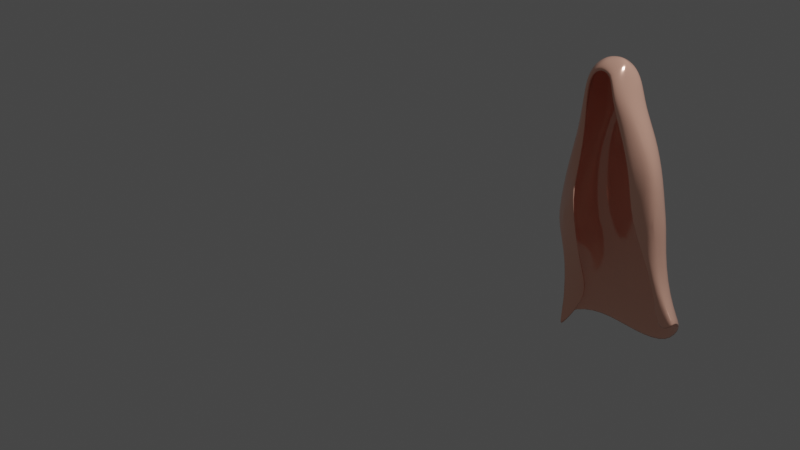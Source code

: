 # Source: hair1.blend  (saved by Blender 2.91.10; exported with 4.5.12 LTS)
import bpy
from mathutils import Matrix  # noqa: F401  (used for matrix-valued properties, if any)

bpy.ops.wm.read_factory_settings(use_empty=True)
scene = bpy.context.scene
scene.name = 'Scene'

# ---- collections
col_setup = bpy.data.collections.new('Setup'); scene.collection.children.link(col_setup)
col_apparel = bpy.data.collections.new('Apparel'); scene.collection.children.link(col_apparel)
col_human = bpy.data.collections.new('Human')  # instanced only; not linked into the scene

# ---- materials (node trees are filled in below, after node groups)
mat_hair = bpy.data.materials.new('Hair')
mat_hair.use_transparent_shadow = False

# ---- material node trees
mat_hair.use_nodes = True; mat_hair.node_tree.nodes.clear()
_N = mat_hair.node_tree.nodes; _L = mat_hair.node_tree.links
n0 = _N.new('ShaderNodeOutputMaterial'); n0.name = 'Material Output.001'; n0.location = (1999, 224)
n1 = _N.new('ShaderNodeBsdfPrincipled'); n1.name = 'Principled BSDF'; n1.location = (629, 177)
n1.distribution = 'GGX'
n1.subsurface_method = 'BURLEY'
n1.inputs[0].default_value = (1.0, 0.5423, 0.4098, 1.0)
n1.inputs[1].default_value = 0.3318
n1.inputs[2].default_value = 0.1368
n1.inputs[3].default_value = 1.45
n1.inputs[27].default_value = (0.0, 0.0, 0.0, 1.0)
n1.inputs[28].default_value = 1.0
_L.new(n1.outputs[0], n0.inputs[0])
n0.is_active_output = True

# ---- world
world_world = bpy.data.worlds.new('World'); scene.world = world_world
world_world.use_nodes = True; world_world.node_tree.nodes.clear()
_N = world_world.node_tree.nodes; _L = world_world.node_tree.links
n0 = _N.new('ShaderNodeOutputWorld'); n0.name = 'World Output'; n0.location = (300, 300)
n1 = _N.new('ShaderNodeBackground'); n1.name = 'Background'; n1.location = (10, 300)
n1.inputs[0].default_value = (0.05088, 0.05088, 0.05088, 1.0)
_L.new(n1.outputs[0], n0.inputs[0])
n0.is_active_output = True
world_world.color = (0.05088, 0.05088, 0.05088)
world_world.use_sun_shadow = False
world_world.sun_shadow_jitter_overblur = 0.0

# ---- cameras
cam_camera = bpy.data.cameras.new('Camera')
cam_camera.clip_end = 100.0
cam_camera.ortho_scale = 7.314

# ---- lights
light_light = bpy.data.lights.new('Light', 'POINT')
light_light.transmission_factor = 0.0
light_light.energy = 1000.0
light_light.shadow_soft_size = 0.1
light_light.shadow_maximum_resolution = 0.006
light_light.use_absolute_resolution = True

# ---- meshes
me_cube = bpy.data.meshes.new('Cube')
me_cube.from_pydata([], [], [])
me_cube.materials.append(None)
me_cube.materials.append(None)
me_cube.materials.append(None)
me_cube.update()
me_sphere_001 = bpy.data.meshes.new('Sphere.001')
me_sphere_001.from_pydata([(2.133e-07, 0.1715, 1.853), (0.00123, 0.2674, 1.536), (-0.01422, 0.2237, 1.347), (0.0002883, 0.4138, -0.4635), (0.05064, 0.06047, 1.91), (0.09727, 0.1448, 1.852), (0.1336, 0.2087, 1.729), (0.1599, 0.2289, 1.521), (0.2005, 0.2574, 1.292), (0.3225, 0.3686, -0.5359), (0.08619, 0.02339, 1.91), (0.1587, 0.0721, 1.846), (0.2098, 0.106, 1.725), (0.243, 0.1057, 1.488), (0.3361, 0.1307, 1.237), (0.5573, 0.1642, -0.3444), (0.09812, -0.02728, 1.909), (0.1757, -0.02728, 1.841), (0.2261, -0.03879, 1.719), (0.2577, -0.07948, 1.478), (0.3692, -0.07089, 1.233), (0.6204, -0.1152, -0.2981), (0.08512, -0.07794, 1.909), (0.1933, -0.1148, 1.876), (0.1994, -0.1851, 1.729), (0.2324, -0.2252, 1.508), (0.3171, -0.1833, 1.241), (0.5912, -0.1607, -0.3353), (0.05002, -0.115, 1.91), (0.09185, -0.1994, 1.849), (0.1246, -0.2864, 1.746), (0.1427, -0.3163, 1.535), (0.1834, -0.2501, 1.255), (0.4152, -0.1008, -0.3818), (0.0008617, -0.1286, 1.91), (5.442e-05, -0.222, 1.865), (-0.02176, -0.263, 1.814), (-0.04618, -0.115, 1.908), (-0.07663, -0.1985, 1.845), (-0.108, -0.2864, 1.739), (-0.1202, -0.3163, 1.523), (-0.1659, -0.2532, 1.261), (-0.3063, 0.1291, -0.1045), (0.0001448, -0.02728, 1.93), (-0.07913, -0.07794, 1.906), (-0.159, -0.1293, 1.845), (-0.172, -0.1851, 1.72), (-0.1987, -0.2283, 1.5), (-0.2748, -0.1905, 1.262), (-0.5618, 0.007506, -0.4138), (-0.09196, -0.02728, 1.906), (-0.16, -0.02728, 1.836), (-0.1975, -0.04085, 1.713), (-0.2179, -0.08702, 1.485), (-0.3223, -0.08194, 1.269), (-0.6012, 0.04553, -0.3738), (-0.08179, 0.02339, 1.907), (-0.1479, 0.0721, 1.842), (-0.1894, 0.1034, 1.717), (-0.2141, 0.09654, 1.498), (-0.3102, 0.1157, 1.278), (-0.5772, 0.1547, -0.2494), (-0.04898, 0.06047, 1.909), (-0.09305, 0.1448, 1.85), (-0.1253, 0.2082, 1.725), (-0.1478, 0.2239, 1.518), (-0.1925, 0.2466, 1.31), (-0.3418, 0.3423, -0.262), (1.124e-05, 0.07405, 1.91), (0.0003968, 0.2457, 1.723), (-0.02084, 0.2234, 0.9337), (-0.01046, 0.282, 0.4901), (1.778e-05, 0.379, 0.04168), (0.2332, 0.2815, 0.8964), (0.2519, 0.2881, 0.473), (0.31, 0.3239, 0.01883), (0.4071, 0.138, 0.8832), (0.4378, 0.1302, 0.48), (0.4309, 0.1015, 0.001671), (0.4694, -0.08765, 0.8955), (0.4564, -0.119, 0.4868), (0.3843, 0.05087, -0.00123), (0.489, -0.2088, 0.8948), (0.4052, -0.2186, 0.5016), (0.3915, -0.02132, 0.001401), (0.2845, -0.296, 0.8994), (0.2657, -0.2524, 0.5197), (0.3834, -0.07028, 0.02379), (-0.2317, -0.2638, 0.9284), (-0.09182, -0.5889, 0.6751), (-0.3612, 0.04568, 0.123), (-0.3542, -0.2217, 0.9377), (-0.4697, -0.2042, 0.5436), (-0.5116, -0.02832, 0.1677), (-0.4535, -0.08264, 0.953), (-0.4777, -0.112, 0.5622), (-0.4303, 0.09964, 0.1992), (-0.3733, 0.121, 0.9448), (-0.3863, 0.1325, 0.5592), (-0.2484, 0.2155, 0.1586), (-0.2312, 0.2699, 0.9422), (-0.2391, 0.2809, 0.5465), (-0.1849, 0.3533, 0.1416), (-0.123, 0.3042, 0.5147), (-0.3083, 0.2088, 0.5523), (-0.4232, 0.007638, 0.5601), (-0.474, -0.1605, 0.5532), (-0.4131, -0.2332, 0.5352), (0.3425, -0.2348, 0.5125), (0.4285, -0.1709, 0.4928), (0.4464, 0.002347, 0.4774), (0.3494, 0.2091, 0.4749), (0.1242, 0.3098, 0.4798)], [], [(2, 1, 7, 8), (70, 2, 8, 73), (68, 43, 4), (0, 68, 4, 5), (69, 0, 5, 6), (1, 69, 6, 7), (7, 6, 12, 13), (8, 7, 13, 14), (73, 8, 14, 76), (4, 43, 10), (5, 4, 10, 11), (6, 5, 11, 12), (10, 43, 16), (11, 10, 16, 17), (12, 11, 17, 18), (13, 12, 18, 19), (14, 13, 19, 20), (76, 14, 20, 79), (20, 19, 25, 26), (79, 20, 26, 82), (16, 43, 22), (17, 16, 22, 23), (18, 17, 23, 24), (19, 18, 24, 25), (22, 43, 28), (23, 22, 28, 29), (24, 23, 29, 30), (25, 24, 30, 31), (26, 25, 31, 32), (82, 26, 32, 85), (28, 43, 34), (29, 28, 34, 35), (30, 29, 35, 36), (35, 34, 37, 38), (36, 35, 38, 39), (34, 43, 37), (88, 41, 48, 91), (37, 43, 44), (38, 37, 44, 45), (39, 38, 45, 46), (40, 39, 46, 47), (41, 40, 47, 48), (46, 45, 51, 52), (47, 46, 52, 53), (48, 47, 53, 54), (91, 48, 54, 94), (44, 43, 50), (45, 44, 50, 51), (50, 43, 56), (51, 50, 56, 57), (52, 51, 57, 58), (53, 52, 58, 59), (54, 53, 59, 60), (94, 54, 60, 97), (58, 57, 63, 64), (59, 58, 64, 65), (60, 59, 65, 66), (97, 60, 66, 100), (56, 43, 62), (57, 56, 62, 63), (62, 43, 68), (63, 62, 68, 0), (64, 63, 0, 69), (65, 64, 69, 1), (66, 65, 1, 2), (100, 66, 2, 70), (67, 102, 72, 3), (102, 101, 103, 71, 72), (101, 100, 70, 71, 103), (61, 99, 102, 67), (99, 98, 104, 101, 102), (98, 97, 100, 101, 104), (55, 96, 99, 61), (96, 95, 105, 98, 99), (95, 94, 97, 98, 105), (49, 93, 96, 55), (93, 92, 106, 95, 96), (92, 91, 94, 95, 106), (42, 90, 93, 49), (90, 89, 107, 92, 93), (89, 88, 91, 92, 107), (27, 84, 87, 33), (84, 83, 108, 86, 87), (83, 82, 85, 86, 108), (21, 81, 84, 27), (81, 80, 109, 83, 84), (80, 79, 82, 83, 109), (15, 78, 81, 21), (78, 77, 110, 80, 81), (77, 76, 79, 80, 110), (9, 75, 78, 15), (75, 74, 111, 77, 78), (74, 73, 76, 77, 111), (3, 72, 75, 9), (72, 71, 112, 74, 75), (71, 70, 73, 74, 112)])
me_sphere_001.polygons.foreach_set('use_smooth', [True] * 96)
_uv = me_sphere_001.uv_layers.new(name='UVMap')
_uv.uv.foreach_set('vector', [0.9949, 0.7635, 0.9824, 0.8402, 0.8818, 0.8343, 0.8734, 0.7415, 0.9998, 0.5961, 0.9949, 0.7635, 0.8734, 0.7415, 0.8686, 0.5809, 1.0, 0.9922, 0.4574, 1.0, 0.8611, 0.9922, 0.9864, 0.969, 1.0, 0.9922, 0.8611, 0.9922, 0.8843, 0.9687, 0.9834, 0.916, 0.9864, 0.969, 0.8843, 0.9687, 0.8884, 0.9186, 0.9824, 0.8402, 0.9834, 0.916, 0.8884, 0.9186, 0.8818, 0.8343, 0.8818, 0.8343, 0.8884, 0.9186, 0.799, 0.9169, 0.7903, 0.8207, 0.8734, 0.7415, 0.8818, 0.8343, 0.7903, 0.8207, 0.7857, 0.719, 0.8686, 0.5809, 0.8734, 0.7415, 0.7857, 0.719, 0.7794, 0.5756, 0.8611, 0.9922, 0.4574, 1.0, 0.7495, 0.9919, 0.8843, 0.9687, 0.8611, 0.9922, 0.7495, 0.9919, 0.7894, 0.9662, 0.8884, 0.9186, 0.8843, 0.9687, 0.7894, 0.9662, 0.799, 0.9169, 0.7495, 0.9919, 0.4574, 1.0, 0.664, 0.9915, 0.7894, 0.9662, 0.7495, 0.9919, 0.664, 0.9915, 0.6941, 0.9641, 0.799, 0.9169, 0.7894, 0.9662, 0.6941, 0.9641, 0.6949, 0.9145, 0.7903, 0.8207, 0.799, 0.9169, 0.6949, 0.9145, 0.6762, 0.8169, 0.7857, 0.719, 0.7903, 0.8207, 0.6762, 0.8169, 0.6962, 0.7176, 0.7794, 0.5756, 0.7857, 0.719, 0.6962, 0.7176, 0.6985, 0.5806, 0.6962, 0.7176, 0.6762, 0.8169, 0.6046, 0.829, 0.6436, 0.7206, 0.6985, 0.5806, 0.6962, 0.7176, 0.6436, 0.7206, 0.6647, 0.5803, 0.664, 0.9915, 0.4574, 1.0, 0.5952, 0.9917, 0.6941, 0.9641, 0.664, 0.9915, 0.5952, 0.9917, 0.6372, 0.9781, 0.6949, 0.9145, 0.6941, 0.9641, 0.6372, 0.9781, 0.6065, 0.9188, 0.6762, 0.8169, 0.6949, 0.9145, 0.6065, 0.9188, 0.6046, 0.829, 0.5952, 0.9917, 0.4574, 1.0, 0.5358, 0.9921, 0.6372, 0.9781, 0.5952, 0.9917, 0.5358, 0.9921, 0.5454, 0.9675, 0.6065, 0.9188, 0.6372, 0.9781, 0.5454, 0.9675, 0.5449, 0.9254, 0.6046, 0.829, 0.6065, 0.9188, 0.5449, 0.9254, 0.5476, 0.84, 0.6436, 0.7206, 0.6046, 0.829, 0.5476, 0.84, 0.5785, 0.7264, 0.6647, 0.5803, 0.6436, 0.7206, 0.5785, 0.7264, 0.6008, 0.5821, 0.5358, 0.9921, 0.4574, 1.0, 0.4792, 0.992, 0.5454, 0.9675, 0.5358, 0.9921, 0.4792, 0.992, 0.4819, 0.9736, 0.5449, 0.9254, 0.5454, 0.9675, 0.4819, 0.9736, 0.4706, 0.9533, 0.4819, 0.9736, 0.4792, 0.992, 0.4254, 0.9912, 0.4282, 0.9658, 0.4706, 0.9533, 0.4819, 0.9736, 0.4282, 0.9658, 0.4299, 0.9225, 0.4792, 0.992, 0.4574, 1.0, 0.4254, 0.9912, 0.3764, 0.5939, 0.3974, 0.7286, 0.3402, 0.7294, 0.3324, 0.5977, 0.4254, 0.9912, 0.4574, 1.0, 0.3695, 0.9905, 0.4282, 0.9658, 0.4254, 0.9912, 0.3695, 0.9905, 0.3532, 0.9656, 0.4299, 0.9225, 0.4282, 0.9658, 0.3532, 0.9656, 0.3728, 0.9152, 0.4296, 0.8353, 0.4299, 0.9225, 0.3728, 0.9152, 0.3773, 0.8257, 0.3974, 0.7286, 0.4296, 0.8353, 0.3773, 0.8257, 0.3402, 0.7294, 0.3728, 0.9152, 0.3532, 0.9656, 0.2805, 0.962, 0.2835, 0.9121, 0.3773, 0.8257, 0.3728, 0.9152, 0.2835, 0.9121, 0.3083, 0.8196, 0.3402, 0.7294, 0.3773, 0.8257, 0.3083, 0.8196, 0.2866, 0.7322, 0.3324, 0.5977, 0.3402, 0.7294, 0.2866, 0.7322, 0.2747, 0.6039, 0.3695, 0.9905, 0.4574, 1.0, 0.3044, 0.9903, 0.3532, 0.9656, 0.3695, 0.9905, 0.3044, 0.9903, 0.2805, 0.962, 0.3044, 0.9903, 0.4574, 1.0, 0.2276, 0.991, 0.2805, 0.962, 0.3044, 0.9903, 0.2276, 0.991, 0.1874, 0.9646, 0.2835, 0.9121, 0.2805, 0.962, 0.1874, 0.9646, 0.1765, 0.9136, 0.3083, 0.8196, 0.2835, 0.9121, 0.1765, 0.9136, 0.1873, 0.8251, 0.2866, 0.7322, 0.3083, 0.8196, 0.1873, 0.8251, 0.1943, 0.7358, 0.2747, 0.6039, 0.2866, 0.7322, 0.1943, 0.7358, 0.1998, 0.6006, 0.1765, 0.9136, 0.1874, 0.9646, 0.1004, 0.9678, 0.09135, 0.9169, 0.1873, 0.8251, 0.1765, 0.9136, 0.09135, 0.9169, 0.0971, 0.8331, 0.1943, 0.7358, 0.1873, 0.8251, 0.0971, 0.8331, 0.1084, 0.7489, 0.1998, 0.6006, 0.1943, 0.7358, 0.1084, 0.7489, 0.1146, 0.5995, 0.2276, 0.991, 0.4574, 1.0, 0.1374, 0.9918, 0.1874, 0.9646, 0.2276, 0.991, 0.1374, 0.9918, 0.1004, 0.9678, 0.1374, 0.9918, 0.4574, 1.0, 0.01882, 0.9922, 0.1004, 0.9678, 0.1374, 0.9918, 0.01882, 0.9922, 0.005188, 0.969, 0.09135, 0.9169, 0.1004, 0.9678, 0.005188, 0.969, 0.002234, 0.916, 0.0971, 0.8331, 0.09135, 0.9169, 0.002234, 0.916, 0.001255, 0.8402, 0.1084, 0.7489, 0.0971, 0.8331, 0.001255, 0.8402, 0.01368, 0.7635, 0.1146, 0.5995, 0.1084, 0.7489, 0.01368, 0.7635, 0.01859, 0.5961, 0.1248, 0.1111, 0.0779, 0.2748, 0.000419, 0.2343, 0.0, 0.02937, 0.0779, 0.2748, 0.1139, 0.439, 0.06341, 0.4261, 0.007833, 0.4162, 0.000419, 0.2343, 0.1139, 0.439, 0.1146, 0.5995, 0.01859, 0.5961, 0.007833, 0.4162, 0.06341, 0.4261, 0.2056, 0.1162, 0.1386, 0.2817, 0.0779, 0.2748, 0.1248, 0.1111, 0.1386, 0.2817, 0.1969, 0.4442, 0.1563, 0.4414, 0.1139, 0.439, 0.0779, 0.2748, 0.1969, 0.4442, 0.1998, 0.6006, 0.1146, 0.5995, 0.1139, 0.439, 0.1563, 0.4414, 0.2343, 0.06577, 0.2124, 0.2981, 0.1386, 0.2817, 0.2056, 0.1162, 0.2124, 0.2981, 0.282, 0.4454, 0.2448, 0.4445, 0.1969, 0.4442, 0.1386, 0.2817, 0.282, 0.4454, 0.2747, 0.6039, 0.1998, 0.6006, 0.1969, 0.4442, 0.2448, 0.4445, 0.2442, 0.04952, 0.2551, 0.2854, 0.2124, 0.2981, 0.2343, 0.06577, 0.2551, 0.2854, 0.3092, 0.4378, 0.2966, 0.4417, 0.282, 0.4454, 0.2124, 0.2981, 0.3092, 0.4378, 0.3324, 0.5977, 0.2747, 0.6039, 0.282, 0.4454, 0.2966, 0.4417, 0.1878, 0.175, 0.2292, 0.2673, 0.2551, 0.2854, 0.2442, 0.04952, 0.2292, 0.2673, 0.4617, 0.4912, 0.3252, 0.4344, 0.3092, 0.4378, 0.2551, 0.2854, 0.4617, 0.4912, 0.3764, 0.5939, 0.3324, 0.5977, 0.3092, 0.4378, 0.3252, 0.4344, 0.687, 0.08137, 0.718, 0.2179, 0.6978, 0.227, 0.6894, 0.06251, 0.718, 0.2179, 0.6496, 0.4208, 0.6325, 0.4252, 0.6071, 0.4281, 0.6978, 0.227, 0.6496, 0.4208, 0.6647, 0.5803, 0.6008, 0.5821, 0.6071, 0.4281, 0.6325, 0.4252, 0.7, 0.09644, 0.7476, 0.2169, 0.718, 0.2179, 0.687, 0.08137, 0.7476, 0.2169, 0.6873, 0.4148, 0.6677, 0.4172, 0.6496, 0.4208, 0.718, 0.2179, 0.6873, 0.4148, 0.6985, 0.5806, 0.6647, 0.5803, 0.6496, 0.4208, 0.6677, 0.4172, 0.7742, 0.07768, 0.7643, 0.218, 0.7476, 0.2169, 0.7, 0.09644, 0.7643, 0.218, 0.7737, 0.412, 0.7282, 0.411, 0.6873, 0.4148, 0.7476, 0.2169, 0.7737, 0.412, 0.7794, 0.5756, 0.6985, 0.5806, 0.6873, 0.4148, 0.7282, 0.411, 0.8646, 0.0, 0.8572, 0.225, 0.7643, 0.218, 0.7742, 0.07768, 0.8572, 0.225, 0.8643, 0.4092, 0.8135, 0.41, 0.7737, 0.412, 0.7643, 0.218, 0.8643, 0.4092, 0.8686, 0.5809, 0.7794, 0.5756, 0.7737, 0.412, 0.8135, 0.41, 0.9812, 0.02937, 0.9816, 0.2343, 0.8572, 0.225, 0.8646, 0.0, 0.9816, 0.2343, 0.989, 0.4162, 0.9195, 0.4119, 0.8643, 0.4092, 0.8572, 0.225, 0.989, 0.4162, 0.9998, 0.5961, 0.8686, 0.5809, 0.8643, 0.4092, 0.9195, 0.4119])
me_sphere_001.materials.append(mat_hair)
me_sphere_001.use_remesh_fix_poles = True
me_sphere_001.use_remesh_preserve_attributes = False
me_sphere_001.use_mirror_vertex_groups = False
me_sphere_001.update()
arm_armature = bpy.data.armatures.new('Armature')  # bones are not reproduced

# ---- objects
ob_light = bpy.data.objects.new('Light', light_light)
ob_camera = bpy.data.objects.new('Camera', cam_camera)
ob_human = bpy.data.objects.new('Human', None)
ob_armature_proxy = bpy.data.objects.new('Armature_proxy', arm_armature)
ob_human_proxy = bpy.data.objects.new('Human_proxy', me_cube)
ob_hair = bpy.data.objects.new('Hair', me_sphere_001)

# ---- transforms, parenting, visibility, modifiers, constraints
ob_light.location = (4.076, 1.005, 5.904)
ob_light.rotation_euler = (0.6503, 0.05522, 1.866)
ob_light.lock_rotations_4d = False
ob_light.empty_display_type = 'ARROWS'
ob_light.color = (0.0, 0.0, 0.0, 0.0)
ob_light.lineart.crease_threshold = 0.0
ob_camera.location = (4.655, -8.383, 0.4962)
ob_camera.rotation_euler = (1.571, 7.55e-08, 0.6981)
ob_camera.lock_rotations_4d = False
ob_camera.empty_display_type = 'ARROWS'
ob_camera.color = (0.0, 0.0, 0.0, 0.0)
ob_camera.display_type = 'WIRE'
ob_camera.lineart.crease_threshold = 0.0
ob_human.location = (0.0, 0.0, 0.0)
ob_human.instance_type = 'COLLECTION'
ob_human.lineart.crease_threshold = 0.0
ob_armature_proxy.location = (0.0, 0.0, 0.0)
ob_armature_proxy.rotation_euler = (0.0, 0.0, -1.748e-07)
ob_armature_proxy.empty_image_offset = (-0.5, -0.5)
ob_armature_proxy.lineart.crease_threshold = 0.0
ob_human_proxy.location = (0.0, 0.0, 0.0)
ob_human_proxy.rotation_euler = (0.0, 0.0, -1.748e-07)
ob_human_proxy.empty_image_offset = (-0.5, -0.5)
ob_human_proxy.show_only_shape_key = True
ob_human_proxy.lineart.crease_threshold = 0.0
_vg = ob_human_proxy.vertex_groups.new(name='Abdomen')
_vg = ob_human_proxy.vertex_groups.new(name='Back')
_vg = ob_human_proxy.vertex_groups.new(name='Shoulder L')
_vg = ob_human_proxy.vertex_groups.new(name='Upper Arm L')
_vg = ob_human_proxy.vertex_groups.new(name='Lower Arm L')
_vg = ob_human_proxy.vertex_groups.new(name='Hand L')
_vg = ob_human_proxy.vertex_groups.new(name='Fingers L')
_vg = ob_human_proxy.vertex_groups.new(name='Shoulder R')
_vg = ob_human_proxy.vertex_groups.new(name='Upper Arm R')
_vg = ob_human_proxy.vertex_groups.new(name='Lower Arm R')
_vg = ob_human_proxy.vertex_groups.new(name='Hand R')
_vg = ob_human_proxy.vertex_groups.new(name='Fingers R')
_vg = ob_human_proxy.vertex_groups.new(name='Neck')
_vg = ob_human_proxy.vertex_groups.new(name='Head')
_vg = ob_human_proxy.vertex_groups.new(name='Boobie L')
_vg = ob_human_proxy.vertex_groups.new(name='Boobie R')
_vg = ob_human_proxy.vertex_groups.new(name='Hip L')
_vg = ob_human_proxy.vertex_groups.new(name='Upper Leg L')
_vg = ob_human_proxy.vertex_groups.new(name='Lower Leg L')
_vg = ob_human_proxy.vertex_groups.new(name='Heel L')
_vg = ob_human_proxy.vertex_groups.new(name='Foot L')
_vg = ob_human_proxy.vertex_groups.new(name='Toes L')
_vg = ob_human_proxy.vertex_groups.new(name='Hip R')
_vg = ob_human_proxy.vertex_groups.new(name='Upper Leg R')
_vg = ob_human_proxy.vertex_groups.new(name='Lower Leg R')
_vg = ob_human_proxy.vertex_groups.new(name='Heel R')
_vg = ob_human_proxy.vertex_groups.new(name='Foot R')
_vg = ob_human_proxy.vertex_groups.new(name='Toes R')
_vg = ob_human_proxy.vertex_groups.new(name='Belly')
_vg = ob_human_proxy.vertex_groups.new(name='Fingers L.001')
_vg = ob_human_proxy.vertex_groups.new(name='Fingers L.002')
_vg = ob_human_proxy.vertex_groups.new(name='Hand L.001')
_vg = ob_human_proxy.vertex_groups.new(name='Hand L.004')
_vg = ob_human_proxy.vertex_groups.new(name='Hand L.007')
_vg = ob_human_proxy.vertex_groups.new(name='Hand L.002')
_vg = ob_human_proxy.vertex_groups.new(name='Hand L.005')
_vg = ob_human_proxy.vertex_groups.new(name='Hand L.008')
_vg = ob_human_proxy.vertex_groups.new(name='Hand L.003')
_vg = ob_human_proxy.vertex_groups.new(name='Hand L.006')
_vg = ob_human_proxy.vertex_groups.new(name='Hand L.009')
_vg = ob_human_proxy.vertex_groups.new(name='Lower Arm L.001')
_vg = ob_human_proxy.vertex_groups.new(name='Lower Arm L.002')
_vg = ob_human_proxy.vertex_groups.new(name='Lower Arm L.003')
_vg = ob_human_proxy.vertex_groups.new(name='Fingers R.001')
_vg = ob_human_proxy.vertex_groups.new(name='Fingers R.002')
_vg = ob_human_proxy.vertex_groups.new(name='Hand R.001')
_vg = ob_human_proxy.vertex_groups.new(name='Hand R.004')
_vg = ob_human_proxy.vertex_groups.new(name='Hand R.007')
_vg = ob_human_proxy.vertex_groups.new(name='Hand R.002')
_vg = ob_human_proxy.vertex_groups.new(name='Hand R.005')
_vg = ob_human_proxy.vertex_groups.new(name='Hand R.008')
_vg = ob_human_proxy.vertex_groups.new(name='Hand R.003')
_vg = ob_human_proxy.vertex_groups.new(name='Hand R.006')
_vg = ob_human_proxy.vertex_groups.new(name='Hand R.009')
_vg = ob_human_proxy.vertex_groups.new(name='Lower Arm R.001')
_vg = ob_human_proxy.vertex_groups.new(name='Lower Arm R.002')
_vg = ob_human_proxy.vertex_groups.new(name='Lower Arm R.003')
_vg = ob_human_proxy.vertex_groups.new(name='Eye Target')
_vg = ob_human_proxy.vertex_groups.new(name='Eye Target L')
_vg = ob_human_proxy.vertex_groups.new(name='Eye Target R')
_vg = ob_human_proxy.vertex_groups.new(name='Abdomen.001')
_m = ob_human_proxy.modifiers.new('Armature', 'ARMATURE')
_m.object = ob_armature_proxy
ob_hair.location = (0.0, 0.0, 0.0)
ob_hair.lineart.crease_threshold = 0.0
_m = ob_hair.modifiers.new('Solidify', 'SOLIDIFY')
_m.thickness = 0.04
_m = ob_hair.modifiers.new('Subdivision', 'SUBSURF')
_m.uv_smooth = 'PRESERVE_CORNERS'
_m.levels = 2
ob_human.instance_collection = col_human

# ---- collection membership
col_setup.objects.link(ob_light)
col_setup.objects.link(ob_camera)
col_setup.objects.link(ob_human)
col_setup.objects.link(ob_armature_proxy)
col_setup.objects.link(ob_human_proxy)
col_apparel.objects.link(ob_hair)

# ---- scene / render settings (as saved in the file)
scene.camera = ob_camera
scene.frame_start = 1; scene.frame_end = 250; scene.frame_set(1)
scene.render.engine = 'BLENDER_EEVEE_NEXT'
scene.cycles.use_denoising = False
scene.cycles.samples = 128
scene.cycles.sampling_pattern = 'TABULATED_SOBOL'
scene.cycles.use_adaptive_sampling = False
scene.cycles.use_light_tree = False
scene.view_settings.view_transform = 'Filmic'
bpy.context.view_layer.update()
